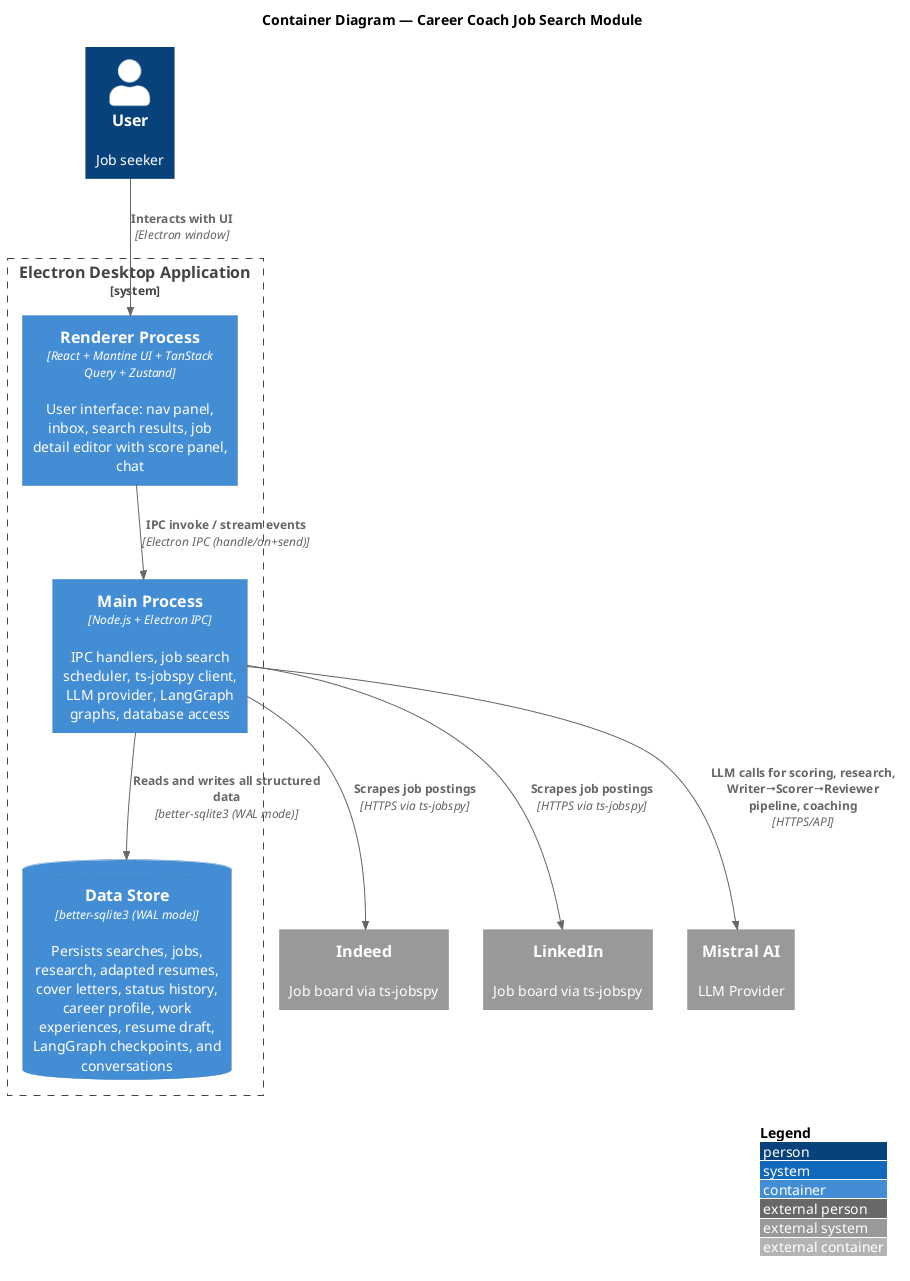

The diagram above was rendered by PlantUML. Its source (embedded in the PNG):
@startuml
!include https://raw.githubusercontent.com/plantuml-stdlib/C4-PlantUML/master/C4_Container.puml

LAYOUT_WITH_LEGEND()

title Container Diagram — Career Coach Job Search Module

Person(user, "User", "Job seeker")

System_Boundary(electronApp, "Electron Desktop Application") {
    Container(renderer, "Renderer Process", "React + Mantine UI + TanStack Query + Zustand", "User interface: nav panel, inbox, search results, job detail editor with score panel, chat")
    Container(main, "Main Process", "Node.js + Electron IPC", "IPC handlers, job search scheduler, ts-jobspy client, LLM provider, LangGraph graphs, database access")
    ContainerDb(dataStore, "Data Store", "better-sqlite3 (WAL mode)", "Persists searches, jobs, research, adapted resumes, cover letters, status history, career profile, work experiences, resume draft, LangGraph checkpoints, and conversations")
}

System_Ext(indeed, "Indeed", "Job board via ts-jobspy")
System_Ext(linkedin, "LinkedIn", "Job board via ts-jobspy")
System_Ext(mistralAI, "Mistral AI", "LLM Provider")

Rel(user, renderer, "Interacts with UI", "Electron window")
Rel(renderer, main, "IPC invoke / stream events", "Electron IPC (handle/on+send)")
Rel(main, dataStore, "Reads and writes all structured data", "better-sqlite3 (WAL mode)")
Rel(main, indeed, "Scrapes job postings", "HTTPS via ts-jobspy")
Rel(main, linkedin, "Scrapes job postings", "HTTPS via ts-jobspy")
Rel(main, mistralAI, "LLM calls for scoring, research, Writer→Scorer→Reviewer pipeline, coaching", "HTTPS/API")

@enduml